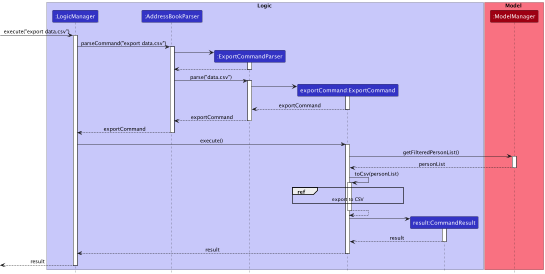

The diagram above was rendered by PlantUML. Its source (embedded in the PNG):
@startuml
!include style.puml

box Logic LOGIC_COLOR_T1
participant ":LogicManager" as LogicManager LOGIC_COLOR
participant ":AddressBookParser" as AddressBookParser LOGIC_COLOR
participant ":ExportCommandParser" as ExportCommandParser LOGIC_COLOR
participant "exportCommand:ExportCommand" as ExportCommand LOGIC_COLOR
participant "result:CommandResult" as CommandResult LOGIC_COLOR
end box

box Model MODEL_COLOR_T1
participant ":ModelManager" as Model MODEL_COLOR
end box

[-> LogicManager : execute("export data.csv")
activate LogicManager

LogicManager -> AddressBookParser : parseCommand("export data.csv")
activate AddressBookParser

create ExportCommandParser
AddressBookParser -> ExportCommandParser
activate ExportCommandParser

ExportCommandParser --> AddressBookParser
deactivate ExportCommandParser

AddressBookParser -> ExportCommandParser: parse("data.csv")
activate ExportCommandParser

create ExportCommand
ExportCommandParser -> ExportCommand
activate ExportCommand

ExportCommand --> ExportCommandParser:exportCommand
deactivate ExportCommand

ExportCommandParser --> AddressBookParser:exportCommand
deactivate ExportCommandParser

AddressBookParser --> LogicManager:exportCommand
deactivate AddressBookParser

LogicManager -> ExportCommand : execute()
activate ExportCommand

ExportCommand -> Model : getFilteredPersonList()
activate Model

Model --> ExportCommand: personList
deactivate Model

ExportCommand -> ExportCommand: toCsv(personList)

activate ExportCommand
ref over ExportCommand
    export to CSV
end ref
ExportCommand --> ExportCommand
deactivate ExportCommand

create CommandResult
ExportCommand -> CommandResult
activate CommandResult

CommandResult --> ExportCommand:result
deactivate CommandResult

ExportCommand --> LogicManager : result
deactivate ExportCommand

[<--LogicManager:result
deactivate LogicManager

@enduml